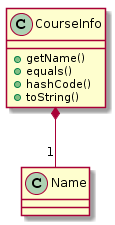

The diagram above was rendered by PlantUML. Its source (embedded in the PNG):
@startuml
class CourseInfo {
    +getName()
    +equals()
    +hashCode()
    +toString()
}
class Name {}

CourseInfo *-- "1" Name
@enduml